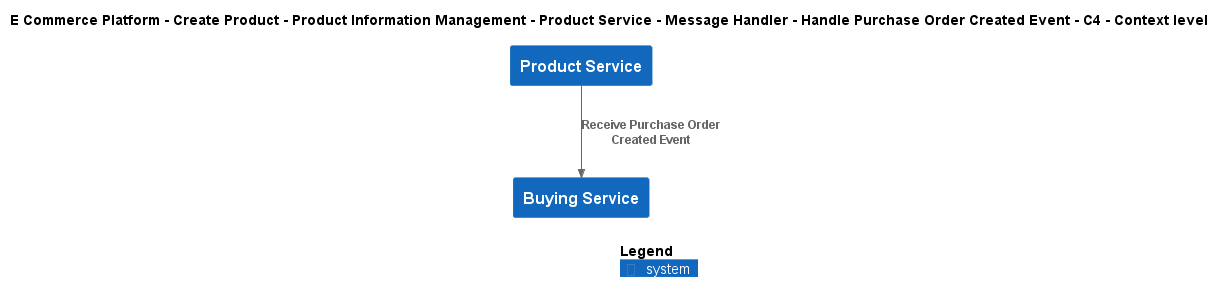

The diagram above was rendered by PlantUML. Its source (embedded in the PNG):
@startuml
!include ..\..\..\..\..\..\..\..\..\.c4s\C4_Context.puml

AddElementTag("c4interflow:lifecycle:new", $bgColor=green, $fontColor=#ffffff, $borderColor=green, $shadowing="False")
AddElementTag("c4interflow:lifecycle:changed", $bgColor=orange, $fontColor=#ffffff, $borderColor=orange, $shadowing="False")
AddElementTag("c4interflow:lifecycle:removed", $bgColor=red, $fontColor=#ffffff, $borderColor=red, $shadowing="False")

AddRelTag("c4interflow:lifecycle:new", $textColor=green, $lineColor=green)
AddRelTag("c4interflow:lifecycle:changed", $textColor=orange, $lineColor=orange)
AddRelTag("c4interflow:lifecycle:removed", $textColor=red, $lineColor=red)

SHOW_PERSON_PORTRAIT()
LAYOUT_TOP_DOWN()

skinparam linetype polyline

title E Commerce Platform - Create Product - Product Information Management - Product Service - Message Handler - Handle Purchase Order Created Event - C4 - Context level

System(ECommercePlatform.CreateProduct.ProductInformationManagement.SoftwareSystems.ProductService, "Product Service", "")
System(ECommercePlatform.CreateProduct.BuyingAndMerchandising.SoftwareSystems.BuyingService, "Buying Service", "")

Rel(ECommercePlatform.CreateProduct.ProductInformationManagement.SoftwareSystems.ProductService, ECommercePlatform.CreateProduct.BuyingAndMerchandising.SoftwareSystems.BuyingService, "Receive Purchase Order Created Event")


SHOW_LEGEND()
@enduml